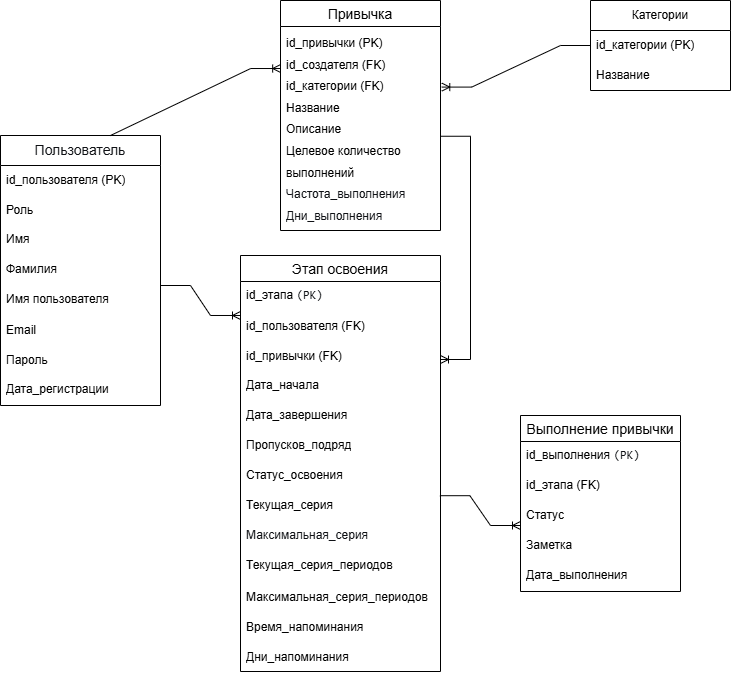

The diagram above was exported from draw.io. Its source (the exported page's mxGraphModel, read from the mxfile embedded in the PNG):
<mxGraphModel dx="1288" dy="713" grid="1" gridSize="10" guides="1" tooltips="1" connect="1" arrows="1" fold="1" page="1" pageScale="1" pageWidth="827" pageHeight="1169" math="0" shadow="0">
  <root>
    <mxCell id="0" />
    <mxCell id="1" parent="0" />
    <mxCell id="fPyWMRvC4-yZDt9-3_Ze-1" parent="1" style="swimlane;fontStyle=0;childLayout=stackLayout;horizontal=1;startSize=26;horizontalStack=0;resizeParent=1;resizeParentMax=0;resizeLast=0;collapsible=1;marginBottom=0;align=center;fontSize=14;" value="Этап освоения" vertex="1">
      <mxGeometry height="416" width="200" x="690" y="440" as="geometry" />
    </mxCell>
    <mxCell id="fPyWMRvC4-yZDt9-3_Ze-2" parent="fPyWMRvC4-yZDt9-3_Ze-1" style="text;strokeColor=none;fillColor=none;spacingLeft=4;spacingRight=4;overflow=hidden;rotatable=0;points=[[0,0.5],[1,0.5]];portConstraint=eastwest;fontSize=12;whiteSpace=wrap;html=1;" value="&lt;font&gt;id_этапа&amp;nbsp;&lt;span style=&quot;color: rgb(15, 17, 21); font-family: Menlo, Monaco, Consolas, &amp;quot;Cascadia Mono&amp;quot;, &amp;quot;Ubuntu Mono&amp;quot;, &amp;quot;DejaVu Sans Mono&amp;quot;, &amp;quot;Liberation Mono&amp;quot;, &amp;quot;JetBrains Mono&amp;quot;, &amp;quot;Fira Code&amp;quot;, Cousine, &amp;quot;Roboto Mono&amp;quot;, &amp;quot;Courier New&amp;quot;, Courier, sans-serif, system-ui; background-color: transparent;&quot;&gt;(PK)&lt;/span&gt;&lt;/font&gt;" vertex="1">
      <mxGeometry height="30" width="200" y="26" as="geometry" />
    </mxCell>
    <mxCell id="uw-mxXEMf5IGO1Lly5O0-1" parent="fPyWMRvC4-yZDt9-3_Ze-1" style="text;strokeColor=none;fillColor=none;align=left;verticalAlign=middle;spacingLeft=4;spacingRight=4;overflow=hidden;points=[[0,0.5],[1,0.5]];portConstraint=eastwest;rotatable=0;whiteSpace=wrap;html=1;" value="id_пользователя (FK)" vertex="1">
      <mxGeometry height="30" width="200" y="56" as="geometry" />
    </mxCell>
    <mxCell id="uw-mxXEMf5IGO1Lly5O0-2" parent="fPyWMRvC4-yZDt9-3_Ze-1" style="text;strokeColor=none;fillColor=none;align=left;verticalAlign=middle;spacingLeft=4;spacingRight=4;overflow=hidden;points=[[0,0.5],[1,0.5]];portConstraint=eastwest;rotatable=0;whiteSpace=wrap;html=1;" value="id_привычки (FK)" vertex="1">
      <mxGeometry height="30" width="200" y="86" as="geometry" />
    </mxCell>
    <mxCell id="uw-mxXEMf5IGO1Lly5O0-7" parent="fPyWMRvC4-yZDt9-3_Ze-1" style="text;strokeColor=none;fillColor=none;spacingLeft=4;spacingRight=4;overflow=hidden;rotatable=0;points=[[0,0.5],[1,0.5]];portConstraint=eastwest;fontSize=12;whiteSpace=wrap;html=1;" value="Дата_начала" vertex="1">
      <mxGeometry height="30" width="200" y="116" as="geometry" />
    </mxCell>
    <mxCell id="kj1-3nPiDP1bMMrpc0A6-2" parent="fPyWMRvC4-yZDt9-3_Ze-1" style="text;strokeColor=none;fillColor=none;spacingLeft=4;spacingRight=4;overflow=hidden;rotatable=0;points=[[0,0.5],[1,0.5]];portConstraint=eastwest;fontSize=12;whiteSpace=wrap;html=1;" value="Дата_завершения" vertex="1">
      <mxGeometry height="30" width="200" y="146" as="geometry" />
    </mxCell>
    <mxCell id="kj1-3nPiDP1bMMrpc0A6-3" parent="fPyWMRvC4-yZDt9-3_Ze-1" style="text;strokeColor=none;fillColor=none;spacingLeft=4;spacingRight=4;overflow=hidden;rotatable=0;points=[[0,0.5],[1,0.5]];portConstraint=eastwest;fontSize=12;whiteSpace=wrap;html=1;" value="Пропусков_подряд" vertex="1">
      <mxGeometry height="30" width="200" y="176" as="geometry" />
    </mxCell>
    <mxCell id="uw-mxXEMf5IGO1Lly5O0-5" parent="fPyWMRvC4-yZDt9-3_Ze-1" style="text;strokeColor=none;fillColor=none;spacingLeft=4;spacingRight=4;overflow=hidden;rotatable=0;points=[[0,0.5],[1,0.5]];portConstraint=eastwest;fontSize=12;whiteSpace=wrap;html=1;" value="Статус_освоения" vertex="1">
      <mxGeometry height="30" width="200" y="206" as="geometry" />
    </mxCell>
    <mxCell id="uw-mxXEMf5IGO1Lly5O0-4" parent="fPyWMRvC4-yZDt9-3_Ze-1" style="text;strokeColor=none;fillColor=none;spacingLeft=4;spacingRight=4;overflow=hidden;rotatable=0;points=[[0,0.5],[1,0.5]];portConstraint=eastwest;fontSize=12;whiteSpace=wrap;html=1;" value="Текущая_серия" vertex="1">
      <mxGeometry height="30" width="200" y="236" as="geometry" />
    </mxCell>
    <mxCell id="uw-mxXEMf5IGO1Lly5O0-6" parent="fPyWMRvC4-yZDt9-3_Ze-1" style="text;strokeColor=none;fillColor=none;spacingLeft=4;spacingRight=4;overflow=hidden;rotatable=0;points=[[0,0.5],[1,0.5]];portConstraint=eastwest;fontSize=12;whiteSpace=wrap;html=1;" value="&lt;span style=&quot;color: rgb(15, 17, 21); background-color: rgb(255, 255, 255);&quot;&gt;&lt;font face=&quot;Helvetica&quot;&gt;Максимальная_серия&lt;/font&gt;&lt;/span&gt;" vertex="1">
      <mxGeometry height="30" width="200" y="266" as="geometry" />
    </mxCell>
    <mxCell id="kj1-3nPiDP1bMMrpc0A6-4" parent="fPyWMRvC4-yZDt9-3_Ze-1" style="text;strokeColor=none;fillColor=none;spacingLeft=4;spacingRight=4;overflow=hidden;rotatable=0;points=[[0,0.5],[1,0.5]];portConstraint=eastwest;fontSize=12;whiteSpace=wrap;html=1;" value="Текущая_серия_периодов" vertex="1">
      <mxGeometry height="30" width="200" y="296" as="geometry" />
    </mxCell>
    <mxCell id="jgzbwNz5SMTPrper_yXW-1" parent="fPyWMRvC4-yZDt9-3_Ze-1" style="text;strokeColor=none;fillColor=none;spacingLeft=4;spacingRight=4;overflow=hidden;rotatable=0;points=[[0,0.5],[1,0.5]];portConstraint=eastwest;fontSize=14;whiteSpace=wrap;html=1;" value="&lt;font style=&quot;font-size: 12px;&quot;&gt;Максимальная_серия_периодов&lt;/font&gt;" vertex="1">
      <mxGeometry height="30" width="200" y="326" as="geometry" />
    </mxCell>
    <mxCell id="i7KxU3dXj9iMiHosIDHC-1" parent="fPyWMRvC4-yZDt9-3_Ze-1" style="text;strokeColor=none;fillColor=none;spacingLeft=4;spacingRight=4;overflow=hidden;rotatable=0;points=[[0,0.5],[1,0.5]];portConstraint=eastwest;fontSize=14;whiteSpace=wrap;html=1;" value="&lt;font style=&quot;font-size: 12px;&quot;&gt;Время_напоминания&lt;/font&gt;" vertex="1">
      <mxGeometry height="30" width="200" y="356" as="geometry" />
    </mxCell>
    <mxCell id="i7KxU3dXj9iMiHosIDHC-2" parent="fPyWMRvC4-yZDt9-3_Ze-1" style="text;strokeColor=none;fillColor=none;spacingLeft=4;spacingRight=4;overflow=hidden;rotatable=0;points=[[0,0.5],[1,0.5]];portConstraint=eastwest;fontSize=14;whiteSpace=wrap;html=1;" value="&lt;font style=&quot;font-size: 12px;&quot;&gt;Дни_напоминания&lt;/font&gt;" vertex="1">
      <mxGeometry height="30" width="200" y="386" as="geometry" />
    </mxCell>
    <mxCell id="fPyWMRvC4-yZDt9-3_Ze-7" parent="1" style="swimlane;fontStyle=0;childLayout=stackLayout;horizontal=1;startSize=26;horizontalStack=0;resizeParent=1;resizeParentMax=0;resizeLast=0;collapsible=1;marginBottom=0;align=center;fontSize=14;" value="Выполнение привычки" vertex="1">
      <mxGeometry height="176" width="160" x="970" y="600" as="geometry" />
    </mxCell>
    <mxCell id="uw-mxXEMf5IGO1Lly5O0-9" parent="fPyWMRvC4-yZDt9-3_Ze-7" style="text;strokeColor=none;fillColor=none;spacingLeft=4;spacingRight=4;overflow=hidden;rotatable=0;points=[[0,0.5],[1,0.5]];portConstraint=eastwest;fontSize=12;whiteSpace=wrap;html=1;" value="id_выполнения&amp;nbsp;&lt;span style=&quot;background-color: transparent; color: rgb(15, 17, 21); font-family: Menlo, Monaco, Consolas, &amp;quot;Cascadia Mono&amp;quot;, &amp;quot;Ubuntu Mono&amp;quot;, &amp;quot;DejaVu Sans Mono&amp;quot;, &amp;quot;Liberation Mono&amp;quot;, &amp;quot;JetBrains Mono&amp;quot;, &amp;quot;Fira Code&amp;quot;, Cousine, &amp;quot;Roboto Mono&amp;quot;, &amp;quot;Courier New&amp;quot;, Courier, sans-serif, system-ui;&quot;&gt;(PK)&lt;/span&gt;" vertex="1">
      <mxGeometry height="30" width="160" y="26" as="geometry" />
    </mxCell>
    <mxCell id="jgzbwNz5SMTPrper_yXW-2" parent="fPyWMRvC4-yZDt9-3_Ze-7" style="text;strokeColor=none;fillColor=none;spacingLeft=4;spacingRight=4;overflow=hidden;rotatable=0;points=[[0,0.5],[1,0.5]];portConstraint=eastwest;fontSize=12;whiteSpace=wrap;html=1;" value="id_этапа (FK)" vertex="1">
      <mxGeometry height="30" width="160" y="56" as="geometry" />
    </mxCell>
    <mxCell id="uw-mxXEMf5IGO1Lly5O0-10" parent="fPyWMRvC4-yZDt9-3_Ze-7" style="text;strokeColor=none;fillColor=none;spacingLeft=4;spacingRight=4;overflow=hidden;rotatable=0;points=[[0,0.5],[1,0.5]];portConstraint=eastwest;fontSize=12;whiteSpace=wrap;html=1;" value="Статус" vertex="1">
      <mxGeometry height="30" width="160" y="86" as="geometry" />
    </mxCell>
    <mxCell id="uw-mxXEMf5IGO1Lly5O0-12" parent="fPyWMRvC4-yZDt9-3_Ze-7" style="text;strokeColor=none;fillColor=none;spacingLeft=4;spacingRight=4;overflow=hidden;rotatable=0;points=[[0,0.5],[1,0.5]];portConstraint=eastwest;fontSize=12;whiteSpace=wrap;html=1;" value="Заметка" vertex="1">
      <mxGeometry height="30" width="160" y="116" as="geometry" />
    </mxCell>
    <mxCell id="uw-mxXEMf5IGO1Lly5O0-11" parent="fPyWMRvC4-yZDt9-3_Ze-7" style="text;strokeColor=none;fillColor=none;spacingLeft=4;spacingRight=4;overflow=hidden;rotatable=0;points=[[0,0.5],[1,0.5]];portConstraint=eastwest;fontSize=12;whiteSpace=wrap;html=1;" value="Дата_выполнения" vertex="1">
      <mxGeometry height="30" width="160" y="146" as="geometry" />
    </mxCell>
    <mxCell id="fPyWMRvC4-yZDt9-3_Ze-12" parent="1" style="swimlane;fontStyle=0;childLayout=stackLayout;horizontal=1;startSize=26;horizontalStack=0;resizeParent=1;resizeParentMax=0;resizeLast=0;collapsible=1;marginBottom=0;align=center;fontSize=14;" value="Привычка" vertex="1">
      <mxGeometry height="230" width="160" x="730" y="185" as="geometry" />
    </mxCell>
    <mxCell id="fPyWMRvC4-yZDt9-3_Ze-13" parent="fPyWMRvC4-yZDt9-3_Ze-12" style="text;strokeColor=none;fillColor=none;spacingLeft=4;spacingRight=4;overflow=hidden;rotatable=0;points=[[0,0.5],[1,0.5]];portConstraint=eastwest;fontSize=12;whiteSpace=wrap;html=1;" value="&lt;div style=&quot;line-height: 180%;&quot;&gt;&lt;div&gt;id_привычки (PK)&lt;/div&gt;&lt;div&gt;&lt;span style=&quot;background-color: transparent;&quot;&gt;id_создателя (FK)&lt;/span&gt;&lt;/div&gt;&lt;div&gt;&lt;span style=&quot;background-color: transparent;&quot;&gt;id_категории (FK)&lt;/span&gt;&lt;span style=&quot;white-space:pre&quot;&gt;&#09;&lt;/span&gt;&lt;/div&gt;&lt;div&gt;Название&lt;/div&gt;&lt;div&gt;Описание&lt;/div&gt;&lt;div&gt;Целевое количество выполнений&lt;/div&gt;&lt;div&gt;&lt;span style=&quot;color: rgb(15, 17, 21); background-color: rgb(255, 255, 255);&quot;&gt;&lt;font style=&quot;&quot; face=&quot;Helvetica&quot;&gt;Частота_выполнения&lt;/font&gt;&lt;/span&gt;&lt;/div&gt;&lt;div&gt;&lt;span style=&quot;color: rgb(15, 17, 21); background-color: rgb(255, 255, 255);&quot;&gt;&lt;font style=&quot;&quot; face=&quot;Helvetica&quot;&gt;Дни_выполнения&lt;/font&gt;&lt;/span&gt;&lt;/div&gt;&lt;/div&gt;" vertex="1">
      <mxGeometry height="204" width="160" y="26" as="geometry" />
    </mxCell>
    <mxCell id="fPyWMRvC4-yZDt9-3_Ze-14" edge="1" parent="1" source="fPyWMRvC4-yZDt9-3_Ze-13" style="edgeStyle=entityRelationEdgeStyle;fontSize=12;html=1;endArrow=ERoneToMany;rounded=0;entryX=1;entryY=0.25;entryDx=0;entryDy=0;exitX=1;exitY=0.538;exitDx=0;exitDy=0;exitPerimeter=0;" target="fPyWMRvC4-yZDt9-3_Ze-1" value="">
      <mxGeometry height="100" relative="1" width="100" x="-0.349" as="geometry">
        <mxPoint x="890" y="240" as="sourcePoint" />
        <mxPoint x="959.2" y="529" as="targetPoint" />
      </mxGeometry>
    </mxCell>
    <mxCell id="fPyWMRvC4-yZDt9-3_Ze-15" edge="1" parent="1" source="uw-mxXEMf5IGO1Lly5O0-5" style="edgeStyle=entityRelationEdgeStyle;fontSize=12;html=1;endArrow=ERoneToMany;rounded=0;exitX=0.997;exitY=1.14;exitDx=0;exitDy=0;exitPerimeter=0;entryX=0;entryY=0.8;entryDx=0;entryDy=0;entryPerimeter=0;" target="uw-mxXEMf5IGO1Lly5O0-10" value="">
      <mxGeometry height="100" relative="1" width="100" as="geometry">
        <mxPoint x="840.0000000000001" y="516" as="sourcePoint" />
        <mxPoint x="910" y="599" as="targetPoint" />
      </mxGeometry>
    </mxCell>
    <mxCell id="fPyWMRvC4-yZDt9-3_Ze-16" parent="1" style="swimlane;fontStyle=0;childLayout=stackLayout;horizontal=1;startSize=30;horizontalStack=0;resizeParent=1;resizeParentMax=0;resizeLast=0;collapsible=1;marginBottom=0;whiteSpace=wrap;html=1;" value="&lt;pre style=&quot;font-variant-numeric: normal; font-variant-east-asian: normal; font-variant-alternates: normal; font-size-adjust: none; font-language-override: normal; font-kerning: auto; font-optical-sizing: auto; font-feature-settings: normal; font-variation-settings: normal; font-variant-position: normal; font-variant-emoji: normal; font-stretch: normal; line-height: 22px; overflow: auto; text-wrap-mode: wrap; word-break: break-all; padding: 16px; color: rgb(15, 17, 21); text-align: start; margin: 0px !important;&quot;&gt;&lt;font face=&quot;Helvetica&quot; style=&quot;font-size: 14px;&quot;&gt;Пользователь&lt;/font&gt;&lt;/pre&gt;" vertex="1">
      <mxGeometry height="270" width="160" x="450" y="320" as="geometry" />
    </mxCell>
    <mxCell id="fPyWMRvC4-yZDt9-3_Ze-18" parent="fPyWMRvC4-yZDt9-3_Ze-16" style="text;strokeColor=none;fillColor=none;align=left;verticalAlign=middle;spacingLeft=4;spacingRight=4;overflow=hidden;points=[[0,0.5],[1,0.5]];portConstraint=eastwest;rotatable=0;whiteSpace=wrap;html=1;" value="id_пользователя (PK)" vertex="1">
      <mxGeometry height="30" width="160" y="30" as="geometry" />
    </mxCell>
    <mxCell id="jgzbwNz5SMTPrper_yXW-3" parent="fPyWMRvC4-yZDt9-3_Ze-16" style="text;strokeColor=none;fillColor=none;align=left;verticalAlign=middle;spacingLeft=4;spacingRight=4;overflow=hidden;points=[[0,0.5],[1,0.5]];portConstraint=eastwest;rotatable=0;whiteSpace=wrap;html=1;" value="Роль" vertex="1">
      <mxGeometry height="30" width="160" y="60" as="geometry" />
    </mxCell>
    <mxCell id="fPyWMRvC4-yZDt9-3_Ze-23" parent="fPyWMRvC4-yZDt9-3_Ze-16" style="text;strokeColor=none;fillColor=none;spacingLeft=4;spacingRight=4;overflow=hidden;rotatable=0;points=[[0,0.5],[1,0.5]];portConstraint=eastwest;fontSize=12;whiteSpace=wrap;html=1;" value="Имя" vertex="1">
      <mxGeometry height="30" width="160" y="90" as="geometry" />
    </mxCell>
    <mxCell id="fPyWMRvC4-yZDt9-3_Ze-4" parent="fPyWMRvC4-yZDt9-3_Ze-16" style="text;strokeColor=none;fillColor=none;spacingLeft=4;spacingRight=4;overflow=hidden;rotatable=0;points=[[0,0.5],[1,0.5]];portConstraint=eastwest;fontSize=12;whiteSpace=wrap;html=1;" value="Фамилия" vertex="1">
      <mxGeometry height="30" width="160" y="120" as="geometry" />
    </mxCell>
    <mxCell id="kj1-3nPiDP1bMMrpc0A6-1" parent="fPyWMRvC4-yZDt9-3_Ze-16" style="text;strokeColor=none;fillColor=none;spacingLeft=4;spacingRight=4;overflow=hidden;rotatable=0;points=[[0,0.5],[1,0.5]];portConstraint=eastwest;fontSize=12;whiteSpace=wrap;html=1;" value="Имя пользователя" vertex="1">
      <mxGeometry height="30" width="160" y="150" as="geometry" />
    </mxCell>
    <mxCell id="fPyWMRvC4-yZDt9-3_Ze-19" parent="fPyWMRvC4-yZDt9-3_Ze-16" style="text;strokeColor=none;fillColor=none;align=left;verticalAlign=middle;spacingLeft=4;spacingRight=4;overflow=hidden;points=[[0,0.5],[1,0.5]];portConstraint=eastwest;rotatable=0;whiteSpace=wrap;html=1;" value="Email" vertex="1">
      <mxGeometry height="30" width="160" y="180" as="geometry" />
    </mxCell>
    <mxCell id="fPyWMRvC4-yZDt9-3_Ze-20" parent="fPyWMRvC4-yZDt9-3_Ze-16" style="text;strokeColor=none;fillColor=none;align=left;verticalAlign=middle;spacingLeft=4;spacingRight=4;overflow=hidden;points=[[0,0.5],[1,0.5]];portConstraint=eastwest;rotatable=0;whiteSpace=wrap;html=1;" value="Пароль" vertex="1">
      <mxGeometry height="30" width="160" y="210" as="geometry" />
    </mxCell>
    <mxCell id="fPyWMRvC4-yZDt9-3_Ze-5" parent="fPyWMRvC4-yZDt9-3_Ze-16" style="text;strokeColor=none;fillColor=none;spacingLeft=4;spacingRight=4;overflow=hidden;rotatable=0;points=[[0,0.5],[1,0.5]];portConstraint=eastwest;fontSize=12;whiteSpace=wrap;html=1;" value="Дата_регистрации" vertex="1">
      <mxGeometry height="30" width="160" y="240" as="geometry" />
    </mxCell>
    <mxCell id="fPyWMRvC4-yZDt9-3_Ze-22" edge="1" parent="1" style="edgeStyle=entityRelationEdgeStyle;fontSize=12;html=1;endArrow=ERoneToMany;rounded=0;entryX=0;entryY=0.133;entryDx=0;entryDy=0;entryPerimeter=0;" target="uw-mxXEMf5IGO1Lly5O0-1" value="">
      <mxGeometry height="100" relative="1" width="100" as="geometry">
        <mxPoint x="610" y="470" as="sourcePoint" />
        <mxPoint x="680" y="463" as="targetPoint" />
      </mxGeometry>
    </mxCell>
    <mxCell id="jgzbwNz5SMTPrper_yXW-9" edge="1" parent="1" source="fPyWMRvC4-yZDt9-3_Ze-16" style="edgeStyle=entityRelationEdgeStyle;fontSize=12;html=1;endArrow=ERoneToMany;rounded=0;entryX=0.001;entryY=0.206;entryDx=0;entryDy=0;entryPerimeter=0;exitX=0.5;exitY=0;exitDx=0;exitDy=0;" target="fPyWMRvC4-yZDt9-3_Ze-13" value="">
      <mxGeometry height="100" relative="1" width="100" x="0.2121" as="geometry">
        <mxPoint x="540" y="280" as="sourcePoint" />
        <mxPoint x="620" y="190" as="targetPoint" />
      </mxGeometry>
    </mxCell>
    <mxCell id="jgzbwNz5SMTPrper_yXW-10" parent="1" style="swimlane;fontStyle=0;childLayout=stackLayout;horizontal=1;startSize=30;horizontalStack=0;resizeParent=1;resizeParentMax=0;resizeLast=0;collapsible=1;marginBottom=0;whiteSpace=wrap;html=1;" value="Категории" vertex="1">
      <mxGeometry height="90" width="140" x="1040" y="185" as="geometry" />
    </mxCell>
    <mxCell id="jgzbwNz5SMTPrper_yXW-12" parent="jgzbwNz5SMTPrper_yXW-10" style="text;strokeColor=none;fillColor=none;align=left;verticalAlign=middle;spacingLeft=4;spacingRight=4;overflow=hidden;points=[[0,0.5],[1,0.5]];portConstraint=eastwest;rotatable=0;whiteSpace=wrap;html=1;" value="id_категории (PK)" vertex="1">
      <mxGeometry height="30" width="140" y="30" as="geometry" />
    </mxCell>
    <mxCell id="jgzbwNz5SMTPrper_yXW-13" parent="jgzbwNz5SMTPrper_yXW-10" style="text;strokeColor=none;fillColor=none;align=left;verticalAlign=middle;spacingLeft=4;spacingRight=4;overflow=hidden;points=[[0,0.5],[1,0.5]];portConstraint=eastwest;rotatable=0;whiteSpace=wrap;html=1;" value="Название" vertex="1">
      <mxGeometry height="30" width="140" y="60" as="geometry" />
    </mxCell>
    <mxCell id="i7KxU3dXj9iMiHosIDHC-4" edge="1" parent="1" source="jgzbwNz5SMTPrper_yXW-10" style="edgeStyle=entityRelationEdgeStyle;fontSize=12;html=1;endArrow=ERoneToMany;rounded=0;entryX=1.008;entryY=0.297;entryDx=0;entryDy=0;exitX=0;exitY=0.5;exitDx=0;exitDy=0;entryPerimeter=0;" target="fPyWMRvC4-yZDt9-3_Ze-13" value="">
      <mxGeometry height="100" relative="1" width="100" x="-0.2164" as="geometry">
        <mxPoint x="990" y="330" as="sourcePoint" />
        <mxPoint x="990" y="584" as="targetPoint" />
      </mxGeometry>
    </mxCell>
  </root>
</mxGraphModel>